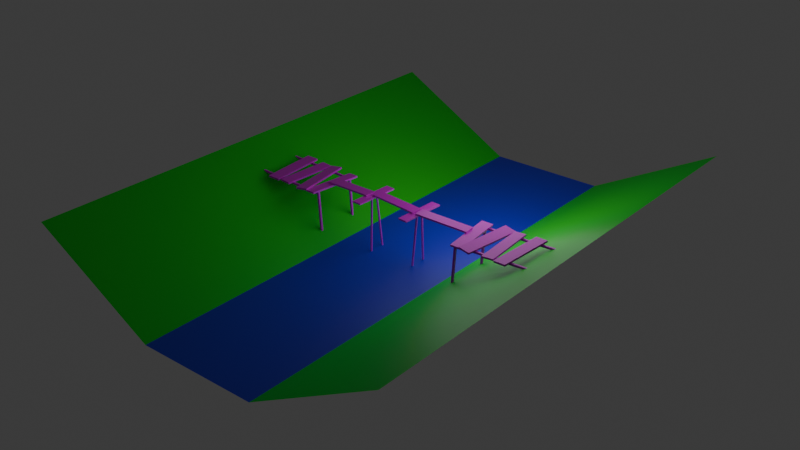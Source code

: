 # Source: blend.blend  (saved by Blender 4.4.30; exported with 4.5.12 LTS)
import bpy
from mathutils import Matrix  # noqa: F401  (used for matrix-valued properties, if any)

bpy.ops.wm.read_factory_settings(use_empty=True)
scene = bpy.context.scene
scene.name = 'Scene'

# ---- collections
col_collection = bpy.data.collections.new('Collection'); scene.collection.children.link(col_collection)

# ---- images (referenced by path relative to the original .blend; pixels are not part of the script)
import os
ASSET_DIR = os.environ.get("B2B_ASSET_DIR", "")  # directory of the original .blend (textures are referenced by path, not embedded)
HERE = os.path.dirname(os.path.abspath(__file__))  # packed textures are extracted next to this script under _unpacked/

def load_image(name, relpath, width, height, colorspace="sRGB"):
    """Load a texture the original file referenced (path relative to the .blend, or extracted next to this script)."""
    p = next((c for c in (os.path.join(HERE, relpath), os.path.join(ASSET_DIR, relpath)) if relpath and os.path.exists(c)), "")
    if p:
        img = bpy.data.images.load(p, check_existing=True)
        img.name = name
    else:  # same state as the original file: an image datablock whose file is absent (Cycles renders it pink)
        img = bpy.data.images.new(name, width, height)
        img.source = "FILE"
        img.filepath = "//" + (relpath or name)
    img.colorspace_settings.name = colorspace
    return img
img_color_board_png = load_image('Color_board.png', 'Color_board.png', 1024, 1024, 'sRGB')
img_roughness_board_png = load_image('Roughness_board.png', 'Roughness_board.png', 1024, 1024, 'sRGB')

# ---- materials (node trees are filled in below, after node groups)
mat_material = bpy.data.materials.new('Material')
mat_material_001 = bpy.data.materials.new('Material.001')
mat_board = bpy.data.materials.new('board')

# ---- material node trees
mat_material.use_nodes = True; mat_material.node_tree.nodes.clear()
_N = mat_material.node_tree.nodes; _L = mat_material.node_tree.links
n0 = _N.new('ShaderNodeBsdfPrincipled'); n0.name = 'Principled BSDF'; n0.location = (10, 300)
n0.inputs[0].default_value = (0.0, 0.8006, 0.01512, 1.0)
n1 = _N.new('ShaderNodeOutputMaterial'); n1.name = 'Material Output'; n1.location = (300, 300)
_L.new(n0.outputs[0], n1.inputs[0])
n1.is_active_output = True
mat_material_001.use_nodes = True; mat_material_001.node_tree.nodes.clear()
_N = mat_material_001.node_tree.nodes; _L = mat_material_001.node_tree.links
n0 = _N.new('ShaderNodeBsdfPrincipled'); n0.name = 'Principled BSDF'; n0.location = (10, 300)
n0.inputs[0].default_value = (0.02634, 0.03053, 0.8003, 1.0)
n1 = _N.new('ShaderNodeOutputMaterial'); n1.name = 'Material Output'; n1.location = (300, 300)
_L.new(n0.outputs[0], n1.inputs[0])
n1.is_active_output = True
mat_board.use_nodes = True; mat_board.node_tree.nodes.clear()
_N = mat_board.node_tree.nodes; _L = mat_board.node_tree.links
n0 = _N.new('ShaderNodeBsdfPrincipled'); n0.name = 'Principled BSDF'; n0.location = (10, 300)
n1 = _N.new('ShaderNodeOutputMaterial'); n1.name = 'Material Output'; n1.location = (300, 300)
n2 = _N.new('ShaderNodeTexImage'); n2.name = 'Image Texture'; n2.location = (-318, 447)
n2.image = img_color_board_png
n3 = _N.new('ShaderNodeTexImage'); n3.name = 'Image Texture.001'; n3.location = (-319, 172)
n3.image = img_roughness_board_png
_L.new(n0.outputs[0], n1.inputs[0])
_L.new(n3.outputs[0], n0.inputs[2])
_L.new(n2.outputs[0], n0.inputs[0])
n1.is_active_output = True

# ---- world
world_world = bpy.data.worlds.new('World'); scene.world = world_world
world_world.use_nodes = True; world_world.node_tree.nodes.clear()
_N = world_world.node_tree.nodes; _L = world_world.node_tree.links
n0 = _N.new('ShaderNodeOutputWorld'); n0.name = 'World Output'; n0.location = (300, 300)
n1 = _N.new('ShaderNodeBackground'); n1.name = 'Background'; n1.location = (10, 300)
n1.inputs[0].default_value = (0.05088, 0.05088, 0.05088, 1.0)
_L.new(n1.outputs[0], n0.inputs[0])
n0.is_active_output = True
world_world.color = (0.05088, 0.05088, 0.05088)
world_world.sun_shadow_jitter_overblur = 0.0

# ---- lights
light_light = bpy.data.lights.new('Light', 'POINT')
light_light.energy = 2e+04
light_light.shadow_soft_size = 26.66

# ---- meshes
me_x = bpy.data.meshes.new('Плоскость')
me_x.from_pydata([(-12.9, -12.9, 0.0), (12.9, -12.9, 0.0), (-12.9, 12.9, 0.0), (12.9, 12.9, 0.0), (-39.87, -12.9, 14.98), (-39.87, 12.9, 14.98), (40.26, -12.9, 14.93), (40.26, 12.9, 14.93), (-12.9, -12.9, 0.0), (12.9, -12.9, 0.0), (-12.9, 12.9, 0.0), (12.9, 12.9, 0.0)], [], [(0, 2, 5, 4), (3, 1, 6, 7), (8, 9, 11, 10)])
me_x.polygons.foreach_set('material_index', [0, 0, 1])
_uv = me_x.uv_layers.new(name='UVКарта')
_uv.uv.foreach_set('vector', [0.0, 0.0, 0.0, 1.0, 0.0, 1.0, 0.0, 0.0, 1.0, 1.0, 1.0, 0.0, 1.0, 0.0, 1.0, 1.0, 0.0, 0.0, 1.0, 0.0, 1.0, 1.0, 0.0, 1.0])
me_x.materials.append(mat_material)
me_x.materials.append(mat_material_001)
me_x.materials.append(None)
me_x.update()
me_cube_002 = bpy.data.meshes.new('Cube.002')
me_cube_002.from_pydata([(-1.0, -1.0, -1.0), (-1.0, -1.0, 1.0), (-1.0, 1.0, -1.0), (-1.0, 1.0, 1.0), (1.0, -1.0, -1.0), (1.0, -1.0, 1.0), (1.0, 1.0, -1.0), (1.0, 1.0, 1.0), (-1.014, -11.37, -1.003), (-1.014, -11.34, 0.9964), (-1.006, -9.398, -1.023), (-1.006, -9.37, 0.977), (0.9575, -26.58, -0.9864), (0.9576, -26.55, 1.013), (0.965, -24.61, -1.006), (0.9651, -24.58, 0.9941), (-1.046, -41.25, 3.728), (-1.095, -41.12, 3.855), (-1.067, -40.41, -8.428), (-1.116, -40.27, -8.3), (-0.9443, 29.41, 6.855), (-0.9938, 29.55, 6.982), (-0.9657, 30.26, -5.301), (-1.015, 30.39, -5.174)], [], [(0, 1, 3, 2), (2, 3, 7, 6), (6, 7, 5, 4), (4, 5, 1, 0), (2, 6, 4, 0), (7, 3, 1, 5), (8, 9, 11, 10), (10, 11, 15, 14), (14, 15, 13, 12), (12, 13, 9, 8), (10, 14, 12, 8), (15, 11, 9, 13), (16, 17, 19, 18), (18, 19, 23, 22), (22, 23, 21, 20), (20, 21, 17, 16), (18, 22, 20, 16), (23, 19, 17, 21)])
_uv = me_cube_002.uv_layers.new(name='UVMap')
_uv.uv.foreach_set('vector', [0.375, 0.0, 0.625, 0.0, 0.625, 0.25, 0.375, 0.25, 0.375, 0.25, 0.625, 0.25, 0.625, 0.5, 0.375, 0.5, 0.375, 0.5, 0.625, 0.5, 0.625, 0.75, 0.375, 0.75, 0.375, 0.75, 0.625, 0.75, 0.625, 1.0, 0.375, 1.0, 0.125, 0.5, 0.375, 0.5, 0.375, 0.75, 0.125, 0.75, 0.625, 0.5, 0.875, 0.5, 0.875, 0.75, 0.625, 0.75, 0.375, 0.0, 0.625, 0.0, 0.625, 0.25, 0.375, 0.25, 0.375, 0.25, 0.625, 0.25, 0.625, 0.5, 0.375, 0.5, 0.375, 0.5, 0.625, 0.5, 0.625, 0.75, 0.375, 0.75, 0.375, 0.75, 0.625, 0.75, 0.625, 1.0, 0.375, 1.0, 0.125, 0.5, 0.375, 0.5, 0.375, 0.75, 0.125, 0.75, 0.625, 0.5, 0.875, 0.5, 0.875, 0.75, 0.625, 0.75, 0.375, 0.0, 0.625, 0.0, 0.625, 0.25, 0.375, 0.25, 0.375, 0.25, 0.625, 0.25, 0.625, 0.5, 0.375, 0.5, 0.375, 0.5, 0.625, 0.5, 0.625, 0.75, 0.375, 0.75, 0.375, 0.75, 0.625, 0.75, 0.625, 1.0, 0.375, 1.0, 0.125, 0.5, 0.375, 0.5, 0.375, 0.75, 0.125, 0.75, 0.625, 0.5, 0.875, 0.5, 0.875, 0.75, 0.625, 0.75])
me_cube_002.materials.append(mat_board)
me_cube_002.update()
me_cube_012 = bpy.data.meshes.new('Cube.012')
me_cube_012.from_pydata([(-1.0, -1.0, -1.0), (-1.0, -1.0, 1.0), (-1.0, 1.0, -1.0), (-1.0, 1.0, 1.0), (1.0, -1.0, -1.0), (1.0, -1.0, 1.0), (1.0, 1.0, -1.0), (1.0, 1.0, 1.0), (-0.1262, 0.05679, -0.8248), (-0.1226, -0.2702, -0.9338), (-0.1824, 0.04167, -0.7163), (-0.1788, -0.2853, -0.8253), (-0.2867, 0.633, -81.11), (-0.2831, 0.306, -81.22), (-0.3429, 0.6179, -81.0), (-0.3393, 0.2909, -81.11), (0.1664, 0.1318, -0.8371), (0.1692, -0.1953, -0.9483), (0.1104, 0.1222, -1.031), (0.1132, -0.2049, -1.142), (0.4357, 0.8119, -80.79), (0.4384, 0.4848, -80.9), (0.3796, 0.8023, -80.99), (0.3824, 0.4752, -81.1)], [], [(0, 1, 3, 2), (2, 3, 7, 6), (6, 7, 5, 4), (4, 5, 1, 0), (2, 6, 4, 0), (7, 3, 1, 5), (8, 9, 11, 10), (10, 11, 15, 14), (14, 15, 13, 12), (12, 13, 9, 8), (10, 14, 12, 8), (15, 11, 9, 13), (16, 17, 19, 18), (18, 19, 23, 22), (22, 23, 21, 20), (20, 21, 17, 16), (18, 22, 20, 16), (23, 19, 17, 21)])
_uv = me_cube_012.uv_layers.new(name='UVMap')
_uv.uv.foreach_set('vector', [0.375, 0.0, 0.625, 0.0, 0.625, 0.25, 0.375, 0.25, 0.375, 0.25, 0.625, 0.25, 0.625, 0.5, 0.375, 0.5, 0.375, 0.5, 0.625, 0.5, 0.625, 0.75, 0.375, 0.75, 0.375, 0.75, 0.625, 0.75, 0.625, 1.0, 0.375, 1.0, 0.125, 0.5, 0.375, 0.5, 0.375, 0.75, 0.125, 0.75, 0.625, 0.5, 0.875, 0.5, 0.875, 0.75, 0.625, 0.75, 0.375, 0.0, 0.625, 0.0, 0.625, 0.25, 0.375, 0.25, 0.375, 0.25, 0.625, 0.25, 0.625, 0.5, 0.375, 0.5, 0.375, 0.5, 0.625, 0.5, 0.625, 0.75, 0.375, 0.75, 0.375, 0.75, 0.625, 0.75, 0.625, 1.0, 0.375, 1.0, 0.125, 0.5, 0.375, 0.5, 0.375, 0.75, 0.125, 0.75, 0.625, 0.5, 0.875, 0.5, 0.875, 0.75, 0.625, 0.75, 0.375, 0.0, 0.625, 0.0, 0.625, 0.25, 0.375, 0.25, 0.375, 0.25, 0.625, 0.25, 0.625, 0.5, 0.375, 0.5, 0.375, 0.5, 0.625, 0.5, 0.625, 0.75, 0.375, 0.75, 0.375, 0.75, 0.625, 0.75, 0.625, 1.0, 0.375, 1.0, 0.125, 0.5, 0.375, 0.5, 0.375, 0.75, 0.125, 0.75, 0.625, 0.5, 0.875, 0.5, 0.875, 0.75, 0.625, 0.75])
me_cube_012.materials.append(mat_board)
me_cube_012.update()
me_cube_019 = bpy.data.meshes.new('Cube.019')
me_cube_019.from_pydata([(-1.0, -1.0, -1.0), (-1.0, -1.0, 1.0), (-1.0, 1.0, -1.0), (-1.0, 1.0, 1.0), (1.0, -1.0, -1.0), (1.0, -1.0, 1.0), (1.0, 1.0, -1.0), (1.0, 1.0, 1.0), (0.8678, -8.32, 0.7303), (0.8725, -8.648, 0.9737), (0.7986, -8.343, 0.7269), (0.8033, -8.671, 0.9703), (0.8846, -9.302, -56.97), (0.8892, -9.63, -56.73), (0.8153, -9.325, -56.98), (0.82, -9.653, -56.73), (-0.6138, -8.809, 0.6587), (-0.6091, -9.137, 0.9021), (-0.683, -8.832, 0.6554), (-0.6783, -9.16, 0.8987), (-0.597, -9.791, -57.04), (-0.5924, -10.12, -56.8), (-0.6663, -9.814, -57.05), (-0.6616, -10.14, -56.8), (0.6959, 3.679, -3.202), (0.6958, 3.68, -1.022), (0.6296, 3.657, -3.206), (0.6295, 3.658, -1.025), (0.8711, -8.636, -2.996), (0.8709, -8.635, -0.8152), (0.8047, -8.658, -2.999), (0.8046, -8.657, -0.8184), (-0.7845, 3.191, -3.274), (-0.7846, 3.191, -1.094), (-0.8508, 3.169, -3.277), (-0.851, 3.169, -1.097), (-0.6094, -9.125, -3.067), (-0.6095, -9.124, -0.8867), (-0.6757, -9.147, -3.07), (-0.6758, -9.146, -0.8899), (1.08, -8.524, 0.4032), (1.079, -8.494, 2.274), (1.01, -6.685, -0.9135), (1.009, -6.655, 0.9569), (-0.7698, -10.16, 0.3776), (-0.7709, -10.13, 2.248), (-0.84, -8.323, -0.939), (-0.8411, -8.293, 0.9313), (0.9983, -3.134, -0.9019), (0.9985, -3.134, 0.9791), (0.9451, -1.27, -0.8982), (0.9454, -1.27, 0.9828), (-0.8652, -4.367, -0.643), (-0.865, -4.367, 1.238), (-0.9184, -2.503, -0.6393), (-0.9181, -2.503, 1.242), (1.065, -7.04, 1.111), (1.065, -6.993, 3.089), (1.093, -5.067, -0.9119), (1.094, -5.02, 1.066), (-0.9317, -6.379, 0.8977), (-0.9312, -6.332, 2.875), (-0.9034, -4.406, -1.126), (-0.9029, -4.36, 0.8521)], [], [(0, 1, 3, 2), (2, 3, 7, 6), (6, 7, 5, 4), (4, 5, 1, 0), (2, 6, 4, 0), (7, 3, 1, 5), (8, 9, 11, 10), (10, 11, 15, 14), (14, 15, 13, 12), (12, 13, 9, 8), (10, 14, 12, 8), (15, 11, 9, 13), (16, 17, 19, 18), (18, 19, 23, 22), (22, 23, 21, 20), (20, 21, 17, 16), (18, 22, 20, 16), (23, 19, 17, 21), (24, 25, 27, 26), (26, 27, 31, 30), (30, 31, 29, 28), (28, 29, 25, 24), (26, 30, 28, 24), (31, 27, 25, 29), (32, 33, 35, 34), (34, 35, 39, 38), (38, 39, 37, 36), (36, 37, 33, 32), (34, 38, 36, 32), (39, 35, 33, 37), (40, 41, 43, 42), (42, 43, 47, 46), (46, 47, 45, 44), (44, 45, 41, 40), (42, 46, 44, 40), (47, 43, 41, 45), (48, 49, 51, 50), (50, 51, 55, 54), (54, 55, 53, 52), (52, 53, 49, 48), (50, 54, 52, 48), (55, 51, 49, 53), (56, 57, 59, 58), (58, 59, 63, 62), (62, 63, 61, 60), (60, 61, 57, 56), (58, 62, 60, 56), (63, 59, 57, 61)])
_uv = me_cube_019.uv_layers.new(name='UVMap')
_uv.uv.foreach_set('vector', [0.375, 0.0, 0.625, 0.0, 0.625, 0.25, 0.375, 0.25, 0.375, 0.25, 0.625, 0.25, 0.625, 0.5, 0.375, 0.5, 0.375, 0.5, 0.625, 0.5, 0.625, 0.75, 0.375, 0.75, 0.375, 0.75, 0.625, 0.75, 0.625, 1.0, 0.375, 1.0, 0.125, 0.5, 0.375, 0.5, 0.375, 0.75, 0.125, 0.75, 0.625, 0.5, 0.875, 0.5, 0.875, 0.75, 0.625, 0.75, 0.375, 0.0, 0.625, 0.0, 0.625, 0.25, 0.375, 0.25, 0.375, 0.25, 0.625, 0.25, 0.625, 0.5, 0.375, 0.5, 0.375, 0.5, 0.625, 0.5, 0.625, 0.75, 0.375, 0.75, 0.375, 0.75, 0.625, 0.75, 0.625, 1.0, 0.375, 1.0, 0.125, 0.5, 0.375, 0.5, 0.375, 0.75, 0.125, 0.75, 0.625, 0.5, 0.875, 0.5, 0.875, 0.75, 0.625, 0.75, 0.375, 0.0, 0.625, 0.0, 0.625, 0.25, 0.375, 0.25, 0.375, 0.25, 0.625, 0.25, 0.625, 0.5, 0.375, 0.5, 0.375, 0.5, 0.625, 0.5, 0.625, 0.75, 0.375, 0.75, 0.375, 0.75, 0.625, 0.75, 0.625, 1.0, 0.375, 1.0, 0.125, 0.5, 0.375, 0.5, 0.375, 0.75, 0.125, 0.75, 0.625, 0.5, 0.875, 0.5, 0.875, 0.75, 0.625, 0.75, 0.375, 0.0, 0.625, 0.0, 0.625, 0.25, 0.375, 0.25, 0.375, 0.25, 0.625, 0.25, 0.625, 0.5, 0.375, 0.5, 0.375, 0.5, 0.625, 0.5, 0.625, 0.75, 0.375, 0.75, 0.375, 0.75, 0.625, 0.75, 0.625, 1.0, 0.375, 1.0, 0.125, 0.5, 0.375, 0.5, 0.375, 0.75, 0.125, 0.75, 0.625, 0.5, 0.875, 0.5, 0.875, 0.75, 0.625, 0.75, 0.375, 0.0, 0.625, 0.0, 0.625, 0.25, 0.375, 0.25, 0.375, 0.25, 0.625, 0.25, 0.625, 0.5, 0.375, 0.5, 0.375, 0.5, 0.625, 0.5, 0.625, 0.75, 0.375, 0.75, 0.375, 0.75, 0.625, 0.75, 0.625, 1.0, 0.375, 1.0, 0.125, 0.5, 0.375, 0.5, 0.375, 0.75, 0.125, 0.75, 0.625, 0.5, 0.875, 0.5, 0.875, 0.75, 0.625, 0.75, 0.375, 0.0, 0.625, 0.0, 0.625, 0.25, 0.375, 0.25, 0.375, 0.25, 0.625, 0.25, 0.625, 0.5, 0.375, 0.5, 0.375, 0.5, 0.625, 0.5, 0.625, 0.75, 0.375, 0.75, 0.375, 0.75, 0.625, 0.75, 0.625, 1.0, 0.375, 1.0, 0.125, 0.5, 0.375, 0.5, 0.375, 0.75, 0.125, 0.75, 0.625, 0.5, 0.875, 0.5, 0.875, 0.75, 0.625, 0.75, 0.375, 0.0, 0.625, 0.0, 0.625, 0.25, 0.375, 0.25, 0.375, 0.25, 0.625, 0.25, 0.625, 0.5, 0.375, 0.5, 0.375, 0.5, 0.625, 0.5, 0.625, 0.75, 0.375, 0.75, 0.375, 0.75, 0.625, 0.75, 0.625, 1.0, 0.375, 1.0, 0.125, 0.5, 0.375, 0.5, 0.375, 0.75, 0.125, 0.75, 0.625, 0.5, 0.875, 0.5, 0.875, 0.75, 0.625, 0.75, 0.375, 0.0, 0.625, 0.0, 0.625, 0.25, 0.375, 0.25, 0.375, 0.25, 0.625, 0.25, 0.625, 0.5, 0.375, 0.5, 0.375, 0.5, 0.625, 0.5, 0.625, 0.75, 0.375, 0.75, 0.375, 0.75, 0.625, 0.75, 0.625, 1.0, 0.375, 1.0, 0.125, 0.5, 0.375, 0.5, 0.375, 0.75, 0.125, 0.75, 0.625, 0.5, 0.875, 0.5, 0.875, 0.75, 0.625, 0.75])
me_cube_019.materials.append(mat_board)
me_cube_019.update()
me_cube_020 = bpy.data.meshes.new('Cube.020')
me_cube_020.from_pydata([(-1.0, -1.0, -1.0), (-1.0, -1.0, 1.0), (-1.0, 1.0, -1.0), (-1.0, 1.0, 1.0), (1.0, -1.0, -1.0), (1.0, -1.0, 1.0), (1.0, 1.0, -1.0), (1.0, 1.0, 1.0), (0.8678, -8.32, 0.7303), (0.8725, -8.648, 0.9737), (0.7986, -8.343, 0.7269), (0.8033, -8.671, 0.9703), (0.8846, -9.302, -56.97), (0.8892, -9.63, -56.73), (0.8153, -9.325, -56.98), (0.82, -9.653, -56.73), (-0.6138, -8.809, 0.6587), (-0.6091, -9.137, 0.9021), (-0.683, -8.832, 0.6554), (-0.6783, -9.16, 0.8987), (-0.597, -9.791, -57.04), (-0.5924, -10.12, -56.8), (-0.6663, -9.814, -57.05), (-0.6616, -10.14, -56.8), (0.6959, 3.679, -3.202), (0.6958, 3.68, -1.022), (0.6296, 3.657, -3.206), (0.6295, 3.658, -1.025), (0.8711, -8.636, -2.996), (0.8709, -8.635, -0.8152), (0.8047, -8.658, -2.999), (0.8046, -8.657, -0.8184), (-0.7845, 3.191, -3.274), (-0.7846, 3.191, -1.094), (-0.8508, 3.169, -3.277), (-0.851, 3.169, -1.097), (-0.6094, -9.125, -3.067), (-0.6095, -9.124, -0.8867), (-0.6757, -9.147, -3.07), (-0.6758, -9.146, -0.8899), (1.08, -8.524, 0.4032), (1.079, -8.494, 2.274), (1.01, -6.685, -0.9135), (1.009, -6.655, 0.9569), (-0.7698, -10.16, 0.3776), (-0.7709, -10.13, 2.248), (-0.84, -8.323, -0.939), (-0.8411, -8.293, 0.9313), (0.9983, -3.134, -0.9019), (0.9985, -3.134, 0.9791), (0.9451, -1.27, -0.8982), (0.9454, -1.27, 0.9828), (-0.8652, -4.367, -0.643), (-0.865, -4.367, 1.238), (-0.9184, -2.503, -0.6393), (-0.9181, -2.503, 1.242), (1.065, -7.04, 1.111), (1.065, -6.993, 3.089), (1.093, -5.067, -0.9119), (1.094, -5.02, 1.066), (-0.9317, -6.379, 0.8977), (-0.9312, -6.332, 2.875), (-0.9034, -4.406, -1.126), (-0.9029, -4.36, 0.8521)], [], [(0, 1, 3, 2), (2, 3, 7, 6), (6, 7, 5, 4), (4, 5, 1, 0), (2, 6, 4, 0), (7, 3, 1, 5), (8, 9, 11, 10), (10, 11, 15, 14), (14, 15, 13, 12), (12, 13, 9, 8), (10, 14, 12, 8), (15, 11, 9, 13), (16, 17, 19, 18), (18, 19, 23, 22), (22, 23, 21, 20), (20, 21, 17, 16), (18, 22, 20, 16), (23, 19, 17, 21), (24, 25, 27, 26), (26, 27, 31, 30), (30, 31, 29, 28), (28, 29, 25, 24), (26, 30, 28, 24), (31, 27, 25, 29), (32, 33, 35, 34), (34, 35, 39, 38), (38, 39, 37, 36), (36, 37, 33, 32), (34, 38, 36, 32), (39, 35, 33, 37), (40, 41, 43, 42), (42, 43, 47, 46), (46, 47, 45, 44), (44, 45, 41, 40), (42, 46, 44, 40), (47, 43, 41, 45), (48, 49, 51, 50), (50, 51, 55, 54), (54, 55, 53, 52), (52, 53, 49, 48), (50, 54, 52, 48), (55, 51, 49, 53), (56, 57, 59, 58), (58, 59, 63, 62), (62, 63, 61, 60), (60, 61, 57, 56), (58, 62, 60, 56), (63, 59, 57, 61)])
_uv = me_cube_020.uv_layers.new(name='UVMap')
_uv.uv.foreach_set('vector', [0.375, 0.0, 0.625, 0.0, 0.625, 0.25, 0.375, 0.25, 0.375, 0.25, 0.625, 0.25, 0.625, 0.5, 0.375, 0.5, 0.375, 0.5, 0.625, 0.5, 0.625, 0.75, 0.375, 0.75, 0.375, 0.75, 0.625, 0.75, 0.625, 1.0, 0.375, 1.0, 0.125, 0.5, 0.375, 0.5, 0.375, 0.75, 0.125, 0.75, 0.625, 0.5, 0.875, 0.5, 0.875, 0.75, 0.625, 0.75, 0.375, 0.0, 0.625, 0.0, 0.625, 0.25, 0.375, 0.25, 0.375, 0.25, 0.625, 0.25, 0.625, 0.5, 0.375, 0.5, 0.375, 0.5, 0.625, 0.5, 0.625, 0.75, 0.375, 0.75, 0.375, 0.75, 0.625, 0.75, 0.625, 1.0, 0.375, 1.0, 0.125, 0.5, 0.375, 0.5, 0.375, 0.75, 0.125, 0.75, 0.625, 0.5, 0.875, 0.5, 0.875, 0.75, 0.625, 0.75, 0.375, 0.0, 0.625, 0.0, 0.625, 0.25, 0.375, 0.25, 0.375, 0.25, 0.625, 0.25, 0.625, 0.5, 0.375, 0.5, 0.375, 0.5, 0.625, 0.5, 0.625, 0.75, 0.375, 0.75, 0.375, 0.75, 0.625, 0.75, 0.625, 1.0, 0.375, 1.0, 0.125, 0.5, 0.375, 0.5, 0.375, 0.75, 0.125, 0.75, 0.625, 0.5, 0.875, 0.5, 0.875, 0.75, 0.625, 0.75, 0.375, 0.0, 0.625, 0.0, 0.625, 0.25, 0.375, 0.25, 0.375, 0.25, 0.625, 0.25, 0.625, 0.5, 0.375, 0.5, 0.375, 0.5, 0.625, 0.5, 0.625, 0.75, 0.375, 0.75, 0.375, 0.75, 0.625, 0.75, 0.625, 1.0, 0.375, 1.0, 0.125, 0.5, 0.375, 0.5, 0.375, 0.75, 0.125, 0.75, 0.625, 0.5, 0.875, 0.5, 0.875, 0.75, 0.625, 0.75, 0.375, 0.0, 0.625, 0.0, 0.625, 0.25, 0.375, 0.25, 0.375, 0.25, 0.625, 0.25, 0.625, 0.5, 0.375, 0.5, 0.375, 0.5, 0.625, 0.5, 0.625, 0.75, 0.375, 0.75, 0.375, 0.75, 0.625, 0.75, 0.625, 1.0, 0.375, 1.0, 0.125, 0.5, 0.375, 0.5, 0.375, 0.75, 0.125, 0.75, 0.625, 0.5, 0.875, 0.5, 0.875, 0.75, 0.625, 0.75, 0.375, 0.0, 0.625, 0.0, 0.625, 0.25, 0.375, 0.25, 0.375, 0.25, 0.625, 0.25, 0.625, 0.5, 0.375, 0.5, 0.375, 0.5, 0.625, 0.5, 0.625, 0.75, 0.375, 0.75, 0.375, 0.75, 0.625, 0.75, 0.625, 1.0, 0.375, 1.0, 0.125, 0.5, 0.375, 0.5, 0.375, 0.75, 0.125, 0.75, 0.625, 0.5, 0.875, 0.5, 0.875, 0.75, 0.625, 0.75, 0.375, 0.0, 0.625, 0.0, 0.625, 0.25, 0.375, 0.25, 0.375, 0.25, 0.625, 0.25, 0.625, 0.5, 0.375, 0.5, 0.375, 0.5, 0.625, 0.5, 0.625, 0.75, 0.375, 0.75, 0.375, 0.75, 0.625, 0.75, 0.625, 1.0, 0.375, 1.0, 0.125, 0.5, 0.375, 0.5, 0.375, 0.75, 0.125, 0.75, 0.625, 0.5, 0.875, 0.5, 0.875, 0.75, 0.625, 0.75, 0.375, 0.0, 0.625, 0.0, 0.625, 0.25, 0.375, 0.25, 0.375, 0.25, 0.625, 0.25, 0.625, 0.5, 0.375, 0.5, 0.375, 0.5, 0.625, 0.5, 0.625, 0.75, 0.375, 0.75, 0.375, 0.75, 0.625, 0.75, 0.625, 1.0, 0.375, 1.0, 0.125, 0.5, 0.375, 0.5, 0.375, 0.75, 0.125, 0.75, 0.625, 0.5, 0.875, 0.5, 0.875, 0.75, 0.625, 0.75])
me_cube_020.materials.append(mat_board)
me_cube_020.update()
me_cube_008 = bpy.data.meshes.new('Cube.008')
me_cube_008.from_pydata([(-1.0, -1.0, -1.0), (-1.0, -1.0, 1.0), (-1.0, 1.0, -1.0), (-1.0, 1.0, 1.0), (1.0, -1.0, -1.0), (1.0, -1.0, 1.0), (1.0, 1.0, -1.0), (1.0, 1.0, 1.0)], [], [(0, 1, 3, 2), (2, 3, 7, 6), (6, 7, 5, 4), (4, 5, 1, 0), (2, 6, 4, 0), (7, 3, 1, 5)])
_uv = me_cube_008.uv_layers.new(name='UVMap')
_uv.uv.foreach_set('vector', [0.375, 0.0, 0.625, 0.0, 0.625, 0.25, 0.375, 0.25, 0.375, 0.25, 0.625, 0.25, 0.625, 0.5, 0.375, 0.5, 0.375, 0.5, 0.625, 0.5, 0.625, 0.75, 0.375, 0.75, 0.375, 0.75, 0.625, 0.75, 0.625, 1.0, 0.375, 1.0, 0.125, 0.5, 0.375, 0.5, 0.375, 0.75, 0.125, 0.75, 0.625, 0.5, 0.875, 0.5, 0.875, 0.75, 0.625, 0.75])
me_cube_008.materials.append(mat_board)
me_cube_008.update()
me_cube_003 = bpy.data.meshes.new('Cube.003')
me_cube_003.from_pydata([(-1.0, -1.0, -1.0), (-1.0, -1.0, 1.0), (-1.0, 1.0, -1.0), (-1.0, 1.0, 1.0), (1.0, -1.0, -1.0), (1.0, -1.0, 1.0), (1.0, 1.0, -1.0), (1.0, 1.0, 1.0)], [], [(0, 1, 3, 2), (2, 3, 7, 6), (6, 7, 5, 4), (4, 5, 1, 0), (2, 6, 4, 0), (7, 3, 1, 5)])
_uv = me_cube_003.uv_layers.new(name='UVMap')
_uv.uv.foreach_set('vector', [0.375, 0.0, 0.625, 0.0, 0.625, 0.25, 0.375, 0.25, 0.375, 0.25, 0.625, 0.25, 0.625, 0.5, 0.375, 0.5, 0.375, 0.5, 0.625, 0.5, 0.625, 0.75, 0.375, 0.75, 0.375, 0.75, 0.625, 0.75, 0.625, 1.0, 0.375, 1.0, 0.125, 0.5, 0.375, 0.5, 0.375, 0.75, 0.125, 0.75, 0.625, 0.5, 0.875, 0.5, 0.875, 0.75, 0.625, 0.75])
me_cube_003.materials.append(mat_board)
me_cube_003.update()
me_cube_004 = bpy.data.meshes.new('Cube.004')
me_cube_004.from_pydata([(-1.0, -1.0, -1.0), (-1.0, -1.0, 1.0), (-1.0, 1.0, -1.0), (-1.0, 1.0, 1.0), (1.0, -1.0, -1.0), (1.0, -1.0, 1.0), (1.0, 1.0, -1.0), (1.0, 1.0, 1.0)], [], [(0, 1, 3, 2), (2, 3, 7, 6), (6, 7, 5, 4), (4, 5, 1, 0), (2, 6, 4, 0), (7, 3, 1, 5)])
_uv = me_cube_004.uv_layers.new(name='UVMap')
_uv.uv.foreach_set('vector', [0.375, 0.0, 0.625, 0.0, 0.625, 0.25, 0.375, 0.25, 0.375, 0.25, 0.625, 0.25, 0.625, 0.5, 0.375, 0.5, 0.375, 0.5, 0.625, 0.5, 0.625, 0.75, 0.375, 0.75, 0.375, 0.75, 0.625, 0.75, 0.625, 1.0, 0.375, 1.0, 0.125, 0.5, 0.375, 0.5, 0.375, 0.75, 0.125, 0.75, 0.625, 0.5, 0.875, 0.5, 0.875, 0.75, 0.625, 0.75])
me_cube_004.materials.append(mat_board)
me_cube_004.update()

# ---- objects
ob_light = bpy.data.objects.new('Light', light_light)
ob_x = bpy.data.objects.new('Плоскость', me_x)
ob_001 = bpy.data.objects.new('Нормальная палка.001', me_cube_002)
ob_001_1 = bpy.data.objects.new('Нормальная доска.001', me_cube_012)
ob_005 = bpy.data.objects.new('Нормальная доска.005', me_cube_019)
ob_002 = bpy.data.objects.new('Нормальная доска.002', me_cube_020)
ob_x_1 = bpy.data.objects.new('Нормальная доска', me_cube_008)
ob_003 = bpy.data.objects.new('Нормальная доска.003', me_cube_003)
ob_004 = bpy.data.objects.new('Нормальная доска.004', me_cube_004)

# ---- transforms, parenting, visibility, modifiers, constraints
ob_light.location = (13.1, 12.32, 17.77)
ob_light.rotation_euler = (0.6503, 0.05522, 1.866)
ob_light.lock_rotations_4d = False
ob_light.empty_display_type = 'ARROWS'
ob_light.color = (0.0, 0.0, 0.0, 0.0)
ob_light.lineart.crease_threshold = 0.0
ob_x.location = (0.0, 0.0, 0.0)
ob_x.scale = (1.0, 4.087, 1.0)
ob_001.location = (-5.771, 0.8498, 5.062)
ob_001.rotation_euler = (-2.419, 1.662, -2.417)
ob_001.scale = (6.114, 0.1359, 0.1639)
ob_001_1.location = (5.201, -0.2688, 11.28)
ob_001_1.rotation_euler = (0.0, -0.0, 1.518)
ob_001_1.scale = (4.818, 1.0, 0.1518)
ob_005.location = (-28.35, -0.2688, 10.88)
ob_005.rotation_euler = (-0.04462, 0.004577, -1.503)
ob_005.scale = (6.196, -1.286, 0.1953)
ob_002.location = (28.54, -0.2688, 10.88)
ob_002.rotation_euler = (-0.04462, -0.004577, 1.503)
ob_002.scale = (-6.196, -1.286, 0.1953)
ob_x_1.location = (-12.15, -0.2688, 11.27)
ob_x_1.rotation_euler = (0.005972, -0.06979, -0.1038)
ob_x_1.scale = (-5.618, 1.166, 0.1771)
ob_003.location = (11.09, -0.2688, 11.28)
ob_003.rotation_euler = (0.005, 0.06048, 0.1038)
ob_003.scale = (5.618, 1.166, 0.1771)
ob_004.location = (-0.4838, -0.2688, 11.59)
ob_004.rotation_euler = (-0.001136, -0.001519, -0.1036)
ob_004.scale = (-5.618, 1.166, 0.1771)

# ---- collection membership
col_collection.objects.link(ob_light)
col_collection.objects.link(ob_x)
col_collection.objects.link(ob_001)
col_collection.objects.link(ob_001_1)
col_collection.objects.link(ob_005)
col_collection.objects.link(ob_002)
col_collection.objects.link(ob_x_1)
col_collection.objects.link(ob_003)
col_collection.objects.link(ob_004)

# ---- scene / render settings (as saved in the file)
scene.frame_start = 1; scene.frame_end = 250; scene.frame_set(0)
scene.render.engine = 'BLENDER_EEVEE_NEXT'
bpy.context.view_layer.update()

# ---- added for rendering (the .blend has no active camera): camera
cam_auto = bpy.data.cameras.new('AutoCamera')
cam_auto.lens = 50.0
cam_auto.sensor_width = 36.0
cam_auto.clip_end = 2167.16
ob_auto_camera = bpy.data.objects.new('AutoCamera', cam_auto)
scene.collection.objects.link(ob_auto_camera)
ob_auto_camera.location = (123.677, -148.182, 105.548)
ob_auto_camera.rotation_euler = (1.09748, -7.21219e-08, 0.694738)
scene.camera = ob_auto_camera
bpy.context.view_layer.update()
